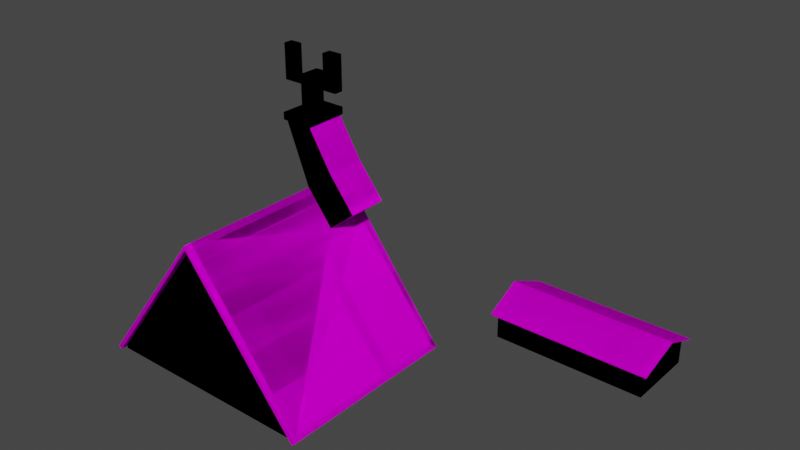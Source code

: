 # Source: House4.blend  (saved by Blender 3.2.14; exported with 4.5.12 LTS)
import bpy
from mathutils import Matrix  # noqa: F401  (used for matrix-valued properties, if any)

bpy.ops.wm.read_factory_settings(use_empty=True)
scene = bpy.context.scene
scene.name = 'Scene'

# ---- collections
col_collection = bpy.data.collections.new('Collection'); scene.collection.children.link(col_collection)

# ---- images (referenced by path relative to the original .blend; pixels are not part of the script)
import os
ASSET_DIR = os.environ.get("B2B_ASSET_DIR", "")  # directory of the original .blend (textures are referenced by path, not embedded)
HERE = os.path.dirname(os.path.abspath(__file__))  # packed textures are extracted next to this script under _unpacked/

def load_image(name, relpath, width, height, colorspace="sRGB"):
    """Load a texture the original file referenced (path relative to the .blend, or extracted next to this script)."""
    p = next((c for c in (os.path.join(HERE, relpath), os.path.join(ASSET_DIR, relpath)) if relpath and os.path.exists(c)), "")
    if p:
        img = bpy.data.images.load(p, check_existing=True)
        img.name = name
    else:  # same state as the original file: an image datablock whose file is absent (Cycles renders it pink)
        img = bpy.data.images.new(name, width, height)
        img.source = "FILE"
        img.filepath = "//" + (relpath or name)
    img.colorspace_settings.name = colorspace
    return img
img_house4tex1_png = load_image('house4tex1.png', 'house4tex1.png', 1024, 1024, 'sRGB')
img_house4tex2_png = load_image('house4tex2.png', 'house4tex2.png', 1024, 1024, 'sRGB')

# ---- materials (node trees are filled in below, after node groups)
mat_roof = bpy.data.materials.new('Roof')
mat_roof.alpha_threshold = 0.0
mat_roof.use_transparent_shadow = False
mat_roof.line_color = (0.0, 0.0, 0.0, 1.0)
mat_house_wood = bpy.data.materials.new('House Wood')
mat_house_wood.use_transparent_shadow = False

# ---- material node trees
mat_roof.use_nodes = True; mat_roof.node_tree.nodes.clear()
_N = mat_roof.node_tree.nodes; _L = mat_roof.node_tree.links
n0 = _N.new('ShaderNodeOutputMaterial'); n0.name = 'Material Output'; n0.location = (300, 300)
n1 = _N.new('ShaderNodeBsdfPrincipled'); n1.name = 'Principled BSDF'; n1.location = (10, 300)
n1.distribution = 'GGX'
n1.subsurface_method = 'RANDOM_WALK_SKIN'
n1.inputs[2].default_value = 1.0
n1.inputs[3].default_value = 1.45
n1.inputs[11].default_value = 1.01
n1.inputs[13].default_value = 0.0
n1.inputs[20].default_value = 0.0
n1.inputs[27].default_value = (0.0, 0.0, 0.0, 1.0)
n1.inputs[28].default_value = 1.0
n2 = _N.new('ShaderNodeTexImage'); n2.name = 'Image Texture'; n2.location = (-358, 88)
n2.image = img_house4tex1_png
n2.interpolation = 'Closest'
n3 = _N.new('ShaderNodeMapping'); n3.name = 'Mapping'; n3.location = (-658, 117)
n3.width = 240
n4 = _N.new('ShaderNodeTexCoord'); n4.name = 'Texture Coordinate'; n4.location = (-858, 100)
_L.new(n1.outputs[0], n0.inputs[0])
_L.new(n2.outputs[0], n1.inputs[0])
_L.new(n3.outputs[0], n2.inputs[0])
_L.new(n4.outputs[2], n3.inputs[0])
n0.is_active_output = True
mat_house_wood.use_nodes = True; mat_house_wood.node_tree.nodes.clear()
_N = mat_house_wood.node_tree.nodes; _L = mat_house_wood.node_tree.links
n0 = _N.new('ShaderNodeOutputMaterial'); n0.name = 'Material Output'; n0.location = (300, 300)
n1 = _N.new('ShaderNodeMapping'); n1.name = 'Mapping'; n1.location = (-698, 244)
n1.width = 240
n2 = _N.new('ShaderNodeTexCoord'); n2.name = 'Texture Coordinate'; n2.location = (-898, 227)
n3 = _N.new('ShaderNodeBsdfPrincipled'); n3.name = 'Principled BSDF'; n3.location = (-21, 388)
n3.distribution = 'GGX'
n3.subsurface_method = 'RANDOM_WALK_SKIN'
n3.inputs[2].default_value = 1.0
n3.inputs[3].default_value = 1.45
n3.inputs[11].default_value = 1.01
n3.inputs[13].default_value = 0.0
n3.inputs[20].default_value = 0.0
n3.inputs[27].default_value = (0.0, 0.0, 0.0, 1.0)
n3.inputs[28].default_value = 1.0
n4 = _N.new('ShaderNodeTexImage'); n4.name = 'Image Texture'; n4.location = (-398, 215)
n4.image = img_house4tex2_png
n4.interpolation = 'Closest'
_L.new(n3.outputs[0], n0.inputs[0])
_L.new(n4.outputs[0], n3.inputs[0])
_L.new(n1.outputs[0], n4.inputs[0])
_L.new(n2.outputs[2], n1.inputs[0])
n0.is_active_output = True

# ---- world
world_world = bpy.data.worlds.new('World'); scene.world = world_world
world_world.use_nodes = True; world_world.node_tree.nodes.clear()
_N = world_world.node_tree.nodes; _L = world_world.node_tree.links
n0 = _N.new('ShaderNodeOutputWorld'); n0.name = 'World Output'; n0.location = (300, 300)
n1 = _N.new('ShaderNodeBackground'); n1.name = 'Background'; n1.location = (10, 300)
n1.inputs[0].default_value = (0.05088, 0.05088, 0.05088, 1.0)
_L.new(n1.outputs[0], n0.inputs[0])
n0.is_active_output = True
world_world.color = (0.05088, 0.05088, 0.05088)
world_world.use_sun_shadow = False
world_world.sun_shadow_jitter_overblur = 0.0

# ---- meshes
me_cube = bpy.data.meshes.new('Cube')
me_cube.from_pydata([(17.61, 9.47, -6.896), (17.61, 9.47, -8.785), (17.61, 4.363, -6.896), (17.61, 4.363, -8.785), (6.579, 9.47, -6.896), (6.579, 9.47, -8.785), (6.579, 4.363, -6.896), (6.579, 4.363, -8.785), (6.579, 4.323, -6.805), (17.61, 6.917, -5.801), (6.579, 6.917, -5.801), (17.61, 4.323, -6.805), (17.61, 6.917, -5.701), (6.579, 6.917, -5.701), (6.579, 9.51, -6.805), (17.61, 9.51, -6.805), (18.11, 6.917, -5.701), (17.97, 3.998, -6.944), (17.97, 4.038, -7.036), (6.225, 4.038, -7.036), (18.11, 6.917, -5.801), (6.079, 6.917, -5.801), (6.225, 9.795, -7.036), (17.97, 9.795, -7.036), (6.225, 3.998, -6.944), (17.97, 9.835, -6.944), (6.079, 6.917, -5.701), (6.225, 9.835, -6.944), (11.1, 7.917, -8.861), (13.1, 7.917, -8.861), (13.1, 5.917, -8.861), (11.1, 5.917, -8.861), (-11.76, -12.74, -8.505), (-11.76, 0.109, -8.505), (3.884, -12.74, -8.505), (3.884, 0.109, -8.505), (-3.937, 0.109, -8.505), (-3.937, 0.109, 1.612), (-3.937, -12.74, -8.505), (-3.937, -12.74, 1.612), (-12.0, -12.74, -8.322), (-12.0, 0.109, -8.322), (-2.065, -2.738, -0.4652), (-2.065, 0.109, -0.4652), (-3.937, 0.109, 1.912), (-3.937, -2.738, 1.912), (-11.97, 0.4626, -8.785), (-11.97, -13.09, -8.785), (-3.937, 0.609, 1.612), (4.1, 0.4626, -8.785), (4.1, -13.09, -8.785), (-3.937, -13.24, 1.612), (-3.937, 0.609, 1.912), (-12.21, 0.4616, -8.602), (-12.21, -13.09, -8.602), (4.338, 0.4616, -8.602), (4.338, -13.09, -8.602), (-3.937, -13.24, 1.912), (-3.937, 0.109, 1.912), (4.121, 0.109, -8.322), (4.121, -12.74, -8.322), (-3.937, -12.74, 1.912), (-1.97, 0.109, 3.461), (-0.09841, 0.109, 1.083), (-0.09841, -2.738, 1.083), (-1.97, -2.738, 3.461), (-5.638, 0.109, 6.241), (-5.638, -2.738, 6.241), (-3.671, 0.109, 6.241), (-3.671, -2.738, 6.241), (-4.938, -0.591, 6.754), (-4.938, -2.038, 6.754), (-4.371, -0.591, 6.754), (-4.371, -2.038, 6.754), (-5.78, 0.2505, 6.241), (-5.78, -2.88, 6.241), (-3.53, 0.2505, 6.241), (-3.53, -2.88, 6.241), (-5.78, 0.2505, 6.754), (-5.78, -2.88, 6.754), (-3.53, 0.2505, 6.754), (-3.53, -2.88, 6.754), (-5.638, 0.109, 6.754), (-5.638, -2.738, 6.754), (-3.671, 0.109, 6.754), (-3.671, -2.738, 6.754), (-4.938, -0.591, 9.277), (-4.938, -2.038, 9.277), (-4.371, -0.591, 9.277), (-4.371, -2.038, 9.277), (-4.371, -2.038, 8.016), (-4.938, -2.038, 8.016), (-4.938, -0.591, 8.016), (-4.371, -0.591, 8.016), (-4.938, -0.991, 8.416), (-4.938, -1.638, 8.416), (-4.938, -1.638, 8.877), (-4.938, -0.991, 8.877), (-6.686, -1.638, 8.416), (-6.686, -0.991, 8.416), (-6.686, -0.991, 8.877), (-6.686, -1.638, 8.877), (-5.812, -0.991, 8.877), (-5.812, -1.638, 8.877), (-5.812, -0.991, 8.416), (-5.812, -1.638, 8.416), (-6.686, -0.991, 10.88), (-6.686, -1.638, 10.88), (-5.812, -0.991, 10.88), (-5.812, -1.638, 10.88), (-4.371, -1.638, 8.416), (-4.371, -0.991, 8.416), (-4.371, -0.991, 8.877), (-4.371, -1.638, 8.877), (-2.371, -0.991, 8.416), (-2.371, -1.638, 8.416), (-2.371, -1.638, 8.877), (-2.371, -0.991, 8.877), (-3.371, -1.638, 8.877), (-3.371, -0.991, 8.877), (-3.371, -1.638, 8.416), (-3.371, -0.991, 8.416), (-2.371, -0.991, 10.88), (-2.371, -1.638, 10.88), (-3.371, -1.638, 10.88), (-3.371, -0.991, 10.88), (-7.684, 0.109, -8.505), (-3.937, 0.109, -1.158), (-0.19, 0.109, -8.505), (-3.937, 0.109, -8.505), (-11.76, 0.109, -8.785), (-11.76, -12.74, -8.785), (-3.937, 0.109, -8.785), (3.884, -12.74, -8.785), (3.884, 0.109, -8.785), (-3.937, -12.74, -8.785), (6.579, 7.532, -8.185), (6.579, 7.532, -7.292), (6.579, 8.164, -7.292), (6.579, 8.164, -8.185), (5.794, 7.176, -8.185), (5.794, 7.176, -7.292), (6.602, 7.479, -8.185), (6.602, 7.479, -7.292), (5.818, 7.123, -8.185), (5.818, 7.123, -7.292), (-4.711, 0.109, 3.881), (-2.744, 0.109, 4.725), (-2.744, -2.738, 4.725), (-4.711, -2.738, 3.881), (17.61, 9.47, -6.896), (17.61, 9.47, -8.785), (17.61, 4.363, -6.896), (17.61, 4.363, -8.785), (6.579, 9.47, -6.896), (6.579, 9.47, -8.785), (6.579, 4.363, -6.896), (6.579, 4.363, -8.785), (6.579, 4.323, -6.805), (17.61, 6.917, -5.801), (6.579, 6.917, -5.801), (17.61, 4.323, -6.805), (17.61, 6.917, -5.701), (6.579, 6.917, -5.701), (6.579, 9.51, -6.805), (17.61, 9.51, -6.805), (18.11, 6.917, -5.701), (17.97, 3.998, -6.944), (17.97, 4.038, -7.036), (6.225, 4.038, -7.036), (18.11, 6.917, -5.801), (6.079, 6.917, -5.801), (6.225, 9.795, -7.036), (17.97, 9.795, -7.036), (6.225, 3.998, -6.944), (17.97, 9.835, -6.944), (6.079, 6.917, -5.701), (6.225, 9.835, -6.944), (11.1, 7.917, -8.861), (13.1, 7.917, -8.861), (13.1, 5.917, -8.861), (11.1, 5.917, -8.861), (-11.76, -12.74, -8.505), (-11.76, 0.109, -8.505), (3.884, -12.74, -8.505), (3.884, 0.109, -8.505), (-3.937, 0.109, -8.505), (-3.937, 0.109, 1.612), (-3.937, -12.74, -8.505), (-3.937, -12.74, 1.612), (-12.0, -12.74, -8.322), (-12.0, 0.109, -8.322), (-2.065, -2.738, -0.4652), (-2.065, 0.109, -0.4652), (-3.937, 0.109, 1.912), (-3.937, -2.738, 1.912), (-11.97, 0.4626, -8.785), (-11.97, -13.09, -8.785), (-3.937, 0.609, 1.612), (4.1, 0.4626, -8.785), (4.1, -13.09, -8.785), (-3.937, -13.24, 1.612), (-3.937, 0.609, 1.912), (-12.21, 0.4616, -8.602), (-12.21, -13.09, -8.602), (4.338, 0.4616, -8.602), (4.338, -13.09, -8.602), (-3.937, -13.24, 1.912), (-3.937, 0.109, 1.912), (4.121, 0.109, -8.322), (4.121, -12.74, -8.322), (-3.937, -12.74, 1.912), (-1.97, 0.109, 3.461), (-0.09841, 0.109, 1.083), (-0.09841, -2.738, 1.083), (-1.97, -2.738, 3.461), (-5.638, 0.109, 6.241), (-5.638, -2.738, 6.241), (-3.671, 0.109, 6.241), (-3.671, -2.738, 6.241), (-4.938, -0.591, 6.754), (-4.938, -2.038, 6.754), (-4.371, -0.591, 6.754), (-4.371, -2.038, 6.754), (-5.78, 0.2505, 6.241), (-5.78, -2.88, 6.241), (-3.53, 0.2505, 6.241), (-3.53, -2.88, 6.241), (-5.78, 0.2505, 6.754), (-5.78, -2.88, 6.754), (-3.53, 0.2505, 6.754), (-3.53, -2.88, 6.754), (-5.638, 0.109, 6.754), (-5.638, -2.738, 6.754), (-3.671, 0.109, 6.754), (-3.671, -2.738, 6.754), (-4.938, -0.591, 9.277), (-4.938, -2.038, 9.277), (-4.371, -0.591, 9.277), (-4.371, -2.038, 9.277), (-4.371, -2.038, 8.016), (-4.938, -2.038, 8.016), (-4.938, -0.591, 8.016), (-4.371, -0.591, 8.016), (-4.938, -0.991, 8.416), (-4.938, -1.638, 8.416), (-4.938, -1.638, 8.877), (-4.938, -0.991, 8.877), (-6.686, -1.638, 8.416), (-6.686, -0.991, 8.416), (-6.686, -0.991, 8.877), (-6.686, -1.638, 8.877), (-5.812, -0.991, 8.877), (-5.812, -1.638, 8.877), (-5.812, -0.991, 8.416), (-5.812, -1.638, 8.416), (-6.686, -0.991, 10.88), (-6.686, -1.638, 10.88), (-5.812, -0.991, 10.88), (-5.812, -1.638, 10.88), (-4.371, -1.638, 8.416), (-4.371, -0.991, 8.416), (-4.371, -0.991, 8.877), (-4.371, -1.638, 8.877), (-2.371, -0.991, 8.416), (-2.371, -1.638, 8.416), (-2.371, -1.638, 8.877), (-2.371, -0.991, 8.877), (-3.371, -1.638, 8.877), (-3.371, -0.991, 8.877), (-3.371, -1.638, 8.416), (-3.371, -0.991, 8.416), (-2.371, -0.991, 10.88), (-2.371, -1.638, 10.88), (-3.371, -1.638, 10.88), (-3.371, -0.991, 10.88), (-7.684, 0.109, -8.505), (-3.937, 0.109, -1.158), (-0.19, 0.109, -8.505), (-3.937, 0.109, -8.505), (-11.76, 0.109, -8.785), (-11.76, -12.74, -8.785), (-3.937, 0.109, -8.785), (3.884, -12.74, -8.785), (3.884, 0.109, -8.785), (-3.937, -12.74, -8.785), (6.579, 7.532, -8.185), (6.579, 7.532, -7.292), (6.579, 8.164, -7.292), (6.579, 8.164, -8.185), (5.794, 7.176, -8.185), (5.794, 7.176, -7.292), (6.602, 7.479, -8.185), (6.602, 7.479, -7.292), (5.818, 7.123, -8.185), (5.818, 7.123, -7.292), (-4.711, 0.109, 3.881), (-2.744, 0.109, 4.725), (-2.744, -2.738, 4.725), (-4.711, -2.738, 3.881)], [], [(8, 13, 26, 24), (3, 2, 6, 7), (5, 1, 3, 7), (12, 13, 8, 11), (136, 137, 143, 142), (5, 4, 0, 1), (9, 0, 23, 20), (15, 14, 13, 12), (6, 2, 18, 19), (15, 12, 16, 25), (1, 0, 9, 2, 3), (4, 10, 21, 22), (14, 15, 25, 27), (22, 21, 26, 27), (21, 19, 24, 26), (18, 20, 16, 17), (20, 23, 25, 16), (23, 22, 27, 25), (19, 18, 17, 24), (0, 4, 22, 23), (13, 14, 27, 26), (12, 11, 17, 16), (2, 9, 20, 18), (10, 6, 19, 21), (11, 8, 24, 17), (31, 30, 29, 28), (58, 59, 55, 52), (38, 39, 32), (35, 34, 133, 134), (32, 33, 130, 131), (34, 39, 38), (41, 58, 52, 53), (42, 43, 63, 64), (40, 41, 53, 54), (37, 33, 46, 48), (33, 32, 47, 46), (61, 40, 54, 57), (46, 47, 54, 53), (49, 48, 52, 55), (51, 50, 56, 57), (48, 46, 53, 52), (47, 51, 57, 54), (50, 49, 55, 56), (32, 39, 51, 47), (60, 61, 57, 56), (35, 37, 48, 49), (39, 34, 50, 51), (59, 60, 56, 55), (34, 35, 49, 50), (44, 43, 59, 58), (43, 42, 60, 59), (42, 45, 61, 60), (45, 44, 58, 61), (62, 65, 64, 63), (45, 42, 64, 65), (43, 44, 62, 63), (147, 146, 66, 68), (84, 85, 81, 80), (148, 147, 68, 69), (146, 149, 67, 66), (149, 148, 69, 67), (91, 90, 89, 87), (66, 67, 75, 74), (82, 84, 80, 78), (67, 69, 77, 75), (76, 74, 78, 80), (77, 76, 80, 81), (75, 77, 81, 79), (74, 75, 79, 78), (68, 66, 74, 76), (69, 68, 76, 77), (85, 83, 79, 81), (83, 82, 78, 79), (71, 70, 82, 83), (72, 73, 85, 84), (73, 71, 83, 85), (70, 72, 84, 82), (86, 87, 89, 88), (101, 103, 109, 107), (93, 92, 86, 88), (118, 116, 123, 124), (73, 72, 93, 90), (72, 70, 92, 93), (70, 71, 91, 92), (71, 73, 90, 91), (92, 91, 95, 94), (91, 87, 96, 95), (87, 86, 97, 96), (86, 92, 94, 97), (99, 98, 101, 100), (102, 104, 99, 100), (105, 103, 101, 98), (104, 105, 98, 99), (94, 95, 105, 104), (95, 96, 103, 105), (97, 94, 104, 102), (96, 97, 102, 103), (109, 108, 106, 107), (100, 101, 107, 106), (102, 100, 106, 108), (103, 102, 108, 109), (90, 93, 111, 110), (93, 88, 112, 111), (88, 89, 113, 112), (89, 90, 110, 113), (115, 114, 117, 116), (118, 120, 115, 116), (121, 119, 117, 114), (120, 121, 114, 115), (110, 111, 121, 120), (111, 112, 119, 121), (113, 110, 120, 118), (112, 113, 118, 119), (125, 124, 123, 122), (119, 118, 124, 125), (117, 119, 125, 122), (116, 117, 122, 123), (61, 58, 41, 40), (132, 134, 133, 135), (33, 37, 127, 126), (37, 35, 128, 127), (35, 36, 129, 128), (36, 33, 126, 129), (130, 132, 135, 131), (33, 36, 132, 130), (38, 32, 131, 135), (36, 35, 134, 132), (34, 38, 135, 133), (7, 6, 137, 136), (4, 5, 139, 138), (5, 7, 136, 139), (10, 4, 138, 137, 6), (142, 143, 145, 144), (140, 136, 142, 144), (137, 141, 145, 143), (141, 140, 144, 145), (136, 140, 141, 137), (45, 65, 148, 149), (44, 45, 149, 146), (65, 62, 147, 148), (62, 44, 146, 147), (158, 174, 176, 163), (153, 157, 156, 152), (155, 157, 153, 151), (162, 161, 158, 163), (286, 292, 293, 287), (155, 151, 150, 154), (159, 170, 173, 150), (165, 162, 163, 164), (156, 169, 168, 152), (165, 175, 166, 162), (151, 153, 152, 159, 150), (154, 172, 171, 160), (164, 177, 175, 165), (172, 177, 176, 171), (171, 176, 174, 169), (168, 167, 166, 170), (170, 166, 175, 173), (173, 175, 177, 172), (169, 174, 167, 168), (150, 173, 172, 154), (163, 176, 177, 164), (162, 166, 167, 161), (152, 168, 170, 159), (160, 171, 169, 156), (161, 167, 174, 158), (181, 178, 179, 180), (208, 202, 205, 209), (188, 182, 189), (185, 284, 283, 184), (182, 281, 280, 183), (184, 188, 189), (191, 203, 202, 208), (192, 214, 213, 193), (190, 204, 203, 191), (187, 198, 196, 183), (183, 196, 197, 182), (211, 207, 204, 190), (196, 203, 204, 197), (199, 205, 202, 198), (201, 207, 206, 200), (198, 202, 203, 196), (197, 204, 207, 201), (200, 206, 205, 199), (182, 197, 201, 189), (210, 206, 207, 211), (185, 199, 198, 187), (189, 201, 200, 184), (209, 205, 206, 210), (184, 200, 199, 185), (194, 208, 209, 193), (193, 209, 210, 192), (192, 210, 211, 195), (195, 211, 208, 194), (212, 213, 214, 215), (195, 215, 214, 192), (193, 213, 212, 194), (297, 218, 216, 296), (234, 230, 231, 235), (298, 219, 218, 297), (296, 216, 217, 299), (299, 217, 219, 298), (241, 237, 239, 240), (216, 224, 225, 217), (232, 228, 230, 234), (217, 225, 227, 219), (226, 230, 228, 224), (227, 231, 230, 226), (225, 229, 231, 227), (224, 228, 229, 225), (218, 226, 224, 216), (219, 227, 226, 218), (235, 231, 229, 233), (233, 229, 228, 232), (221, 233, 232, 220), (222, 234, 235, 223), (223, 235, 233, 221), (220, 232, 234, 222), (236, 238, 239, 237), (251, 257, 259, 253), (243, 238, 236, 242), (268, 274, 273, 266), (223, 240, 243, 222), (222, 243, 242, 220), (220, 242, 241, 221), (221, 241, 240, 223), (242, 244, 245, 241), (241, 245, 246, 237), (237, 246, 247, 236), (236, 247, 244, 242), (249, 250, 251, 248), (252, 250, 249, 254), (255, 248, 251, 253), (254, 249, 248, 255), (244, 254, 255, 245), (245, 255, 253, 246), (247, 252, 254, 244), (246, 253, 252, 247), (259, 257, 256, 258), (250, 256, 257, 251), (252, 258, 256, 250), (253, 259, 258, 252), (240, 260, 261, 243), (243, 261, 262, 238), (238, 262, 263, 239), (239, 263, 260, 240), (265, 266, 267, 264), (268, 266, 265, 270), (271, 264, 267, 269), (270, 265, 264, 271), (260, 270, 271, 261), (261, 271, 269, 262), (263, 268, 270, 260), (262, 269, 268, 263), (275, 272, 273, 274), (269, 275, 274, 268), (267, 272, 275, 269), (266, 273, 272, 267), (211, 190, 191, 208), (282, 285, 283, 284), (183, 276, 277, 187), (187, 277, 278, 185), (185, 278, 279, 186), (186, 279, 276, 183), (280, 281, 285, 282), (183, 280, 282, 186), (188, 285, 281, 182), (186, 282, 284, 185), (184, 283, 285, 188), (157, 286, 287, 156), (154, 288, 289, 155), (155, 289, 286, 157), (160, 156, 287, 288, 154), (292, 294, 295, 293), (290, 294, 292, 286), (287, 293, 295, 291), (291, 295, 294, 290), (286, 287, 291, 290), (195, 299, 298, 215), (194, 296, 299, 195), (215, 298, 297, 212), (212, 297, 296, 194)])
me_cube.polygons.foreach_set('material_index', [0, 1, 1, 0, 0, 1, 0, 0, 0, 0, 1, 0, 0, 0, 0, 0, 0, 0, 0, 0, 0, 0, 0, 0, 0, 1, 0, 1, 0, 0, 1, 0, 0, 0, 0, 0, 0, 0, 0, 0, 0, 0, 0, 0, 0, 0, 0, 0, 0, 0, 0, 0, 0, 0, 0, 0, 1, 1, 1, 1, 1, 1, 1, 1, 1, 1, 1, 1, 1, 1, 1, 1, 1, 1, 1, 1, 1, 1, 1, 1, 1, 1, 1, 1, 1, 1, 1, 1, 1, 1, 1, 1, 1, 1, 1, 1, 1, 1, 1, 1, 1, 1, 1, 1, 1, 1, 1, 1, 1, 1, 1, 1, 1, 1, 1, 1, 1, 0, 1, 1, 1, 0, 0, 1, 0, 0, 0, 0, 1, 1, 1, 1, 0, 0, 1, 1, 1, 0, 0, 0, 0, 0, 1, 1, 0, 0, 1, 0, 0, 0, 0, 1, 0, 0, 0, 0, 0, 0, 0, 0, 0, 0, 0, 0, 0, 0, 1, 0, 1, 0, 0, 1, 0, 0, 0, 0, 0, 0, 0, 0, 0, 0, 0, 0, 0, 0, 0, 0, 0, 0, 0, 0, 0, 0, 0, 0, 0, 1, 1, 1, 1, 1, 1, 1, 1, 1, 1, 1, 1, 1, 1, 1, 1, 1, 1, 1, 1, 1, 1, 1, 1, 1, 1, 1, 1, 1, 1, 1, 1, 1, 1, 1, 1, 1, 1, 1, 1, 1, 1, 1, 1, 1, 1, 1, 1, 1, 1, 1, 1, 1, 1, 1, 1, 1, 1, 1, 1, 1, 0, 1, 1, 1, 0, 0, 1, 0, 0, 0, 0, 1, 1, 1, 1, 0, 0, 1, 1, 1, 0, 0, 0, 0])
_uv = me_cube.uv_layers.new(name='UVMap')
_uv.uv.foreach_set('vector', [2.343, -0.7045, 2.333, -1.242, 2.373, -1.246, 2.373, -0.6402, -1.868, -6.992, -1.366, -6.992, -1.366, -0.1384, -1.868, -0.1384, -0.4737, -3.348, 2.464, -3.348, 2.464, -0.1752, -0.4737, -0.1752, 2.097, 0.07885, 2.097, 2.185, 1.866, 2.185, 1.866, 0.07885, 0.05925, 2.144, -0.01382, 2.144, -0.01382, 2.133, 0.05925, 2.133, 3.017, -3.287, 3.017, -4.461, 5.954, -4.461, 5.954, -3.287, 2.38, -0.6598, 2.391, -1.19, 2.421, -1.254, 2.421, -0.6553, 2.334, 0.07885, 2.334, 2.185, 2.104, 2.185, 2.104, 0.07885, 2.992, 2.253, 2.992, 0.1463, 3.021, 0.07885, 3.021, 2.32, 2.343, -1.318, 2.333, -1.855, 2.373, -1.86, 2.373, -1.253, -1.291, -3.348, -0.7881, -3.348, -0.4966, -1.761, -0.7881, -0.1752, -1.291, -0.1752, 2.391, -1.325, 2.38, -1.855, 2.421, -1.86, 2.421, -1.261, 2.884, 2.253, 2.884, 0.1463, 2.913, 0.07885, 2.913, 2.32, 1.147, 1.206, 1.148, 0.6074, 1.155, 0.5999, 1.155, 1.206, 2.481, -0.3443, 2.481, -0.9429, 2.489, -0.943, 2.489, -0.3368, 1.147, 1.819, 1.148, 1.221, 1.155, 1.213, 1.155, 1.819, 2.466, -0.3443, 2.465, -0.9429, 2.474, -0.943, 2.474, -0.3368, 2.325, -1.86, 2.325, -0.2938, 2.314, -0.2937, 2.314, -1.859, 2.307, -1.86, 2.307, -0.2938, 2.295, -0.2937, 2.295, -1.859, 2.956, 2.253, 2.956, 0.1463, 2.985, 0.07885, 2.985, 2.32, -0.2048, 2.408, -0.4353, 2.408, -0.4643, 2.341, -0.2048, 2.313, 2.373, -0.6331, 2.373, -0.09516, 2.345, -0.02761, 2.333, -0.6331, -2.13, 2.342, -1.903, 2.342, -1.903, 2.437, -2.159, 2.409, 2.421, -0.6331, 2.421, -0.1027, 2.392, -0.0352, 2.38, -0.6331, 2.92, 2.253, 2.92, 0.1463, 2.949, 0.07885, 2.949, 2.32, -0.2048, 2.306, -0.3684, 2.306, -0.3684, 1.924, -0.2048, 1.924, 2.478, 0.07885, 2.478, 2.565, 2.449, 2.633, 2.437, 0.07885, 1.964, -1.86, 1.964, 0.07181, 1.325, -1.86, -2.159, 2.16, -1.108, 2.16, -1.108, 2.214, -2.159, 2.214, -1.108, 2.153, -2.159, 2.153, -2.159, 2.1, -1.108, 2.1, 1.318, -1.86, 1.318, 0.5816, 0.8113, -0.9465, 2.353, 2.566, 2.341, 0.0799, 2.382, 0.07885, 2.382, 2.633, -0.6418, 2.402, -0.8747, 2.402, -0.8747, 1.924, -0.6418, 1.924, 2.677, 2.599, 2.677, 0.1461, 2.706, 0.07885, 2.706, 2.666, 1.14, 2.262, 0.09386, 2.262, 0.06493, 2.195, 1.14, 2.167, 2.785, 2.599, 2.785, 0.1463, 2.814, 0.07885, 2.814, 2.666, 2.526, 0.07885, 2.526, 2.565, 2.497, 2.633, 2.485, 0.07885, 2.845, 0.07885, 2.845, 2.666, 2.821, 2.666, 2.821, 0.07904, 3.058, 2.529, 3.064, 0.1322, 3.082, 0.07885, 3.082, 2.53, 3.125, 2.481, 3.119, 0.07933, 3.143, 0.07885, 3.143, 2.524, 3.094, 2.481, 3.089, 0.07933, 3.112, 0.07885, 3.112, 2.524, 3.028, 2.529, 3.033, 0.1322, 3.051, 0.07885, 3.051, 2.53, 2.877, 0.07885, 2.877, 2.666, 2.852, 2.666, 2.852, 0.07904, 2.593, 2.521, 2.581, 0.07991, 2.622, 0.07885, 2.622, 2.588, 2.43, 0.1465, 2.43, 2.633, 2.389, 2.633, 2.401, 0.07885, 2.67, 0.1463, 2.67, 2.587, 2.629, 2.587, 2.641, 0.07885, 2.574, 0.07885, 2.574, 2.52, 2.545, 2.587, 2.533, 0.07885, 2.713, 2.599, 2.713, 0.1461, 2.742, 0.07885, 2.742, 2.666, 2.749, 2.599, 2.749, 0.1463, 2.778, 0.07885, 2.778, 2.666, -0.02374, 0.5809, -0.02373, 0.5789, -0.02372, 0.5769, -0.02372, 0.5809, 0.2882, 1.241, 0.2882, 0.9079, 0.7268, -0.2618, 0.7268, 1.241, -0.1507, 0.09214, -0.1507, -0.2618, 0.2879, -0.2618, 0.2879, 1.262, 3.159, 1.321, 3.159, 2.563, 3.15, 2.563, 3.159, 0.07885, 0.895, 1.582, 0.895, 2.125, 0.6474, 2.125, 0.6474, 1.582, 1.14, 1.582, 1.14, 2.16, 0.9353, 2.16, 0.9353, 1.582, -1.087, 2.502, -1.087, 1.924, -0.8817, 1.924, -0.8817, 2.502, 1.993, -0.5481, 2.168, -0.5608, 2.168, -0.07677, 2.018, -0.2141, 2.447, -0.3725, 2.447, -0.916, 2.458, -0.943, 2.458, -0.3455, 0.5191, 1.582, 0.5191, 2.125, 0.3737, 2.125, 0.3737, 1.582, 0.1593, 2.125, 0.1593, 1.582, 0.3667, 1.582, 0.3667, 2.125, 2.168, -1.376, 1.993, -1.388, 2.018, -1.722, 2.168, -1.86, 2.277, -1.068, 2.231, -1.068, 2.231, -1.309, 2.277, -1.309, -0.1977, 2.495, -0.1977, 1.951, -0.1862, 1.924, -0.1862, 2.521, -0.4736, 2.319, -0.4736, 2.694, -0.4852, 2.721, -0.4852, 2.292, 0.9282, 1.609, 0.9282, 1.984, 0.9167, 2.011, 0.9167, 1.582, -1.896, 2.342, -1.712, 2.342, -1.712, 2.44, -1.896, 2.44, 0.9679, 2.367, 0.7118, 2.367, 0.7118, 2.269, 0.9679, 2.269, -1.521, 2.44, -1.705, 2.44, -1.705, 2.342, -1.521, 2.342, 2.239, -0.334, 2.239, -0.9315, 2.281, -0.9315, 2.281, -0.334, -1.107, 2.623, -1.107, 2.248, -1.096, 2.221, -1.096, 2.65, 2.477, -1.521, 2.477, -0.977, 2.465, -0.95, 2.465, -1.548, -0.5038, 2.694, -0.5038, 2.319, -0.4922, 2.292, -0.4922, 2.721, 2.447, -0.977, 2.447, -1.521, 2.458, -1.548, 2.458, -0.95, 2.232, -0.7439, 2.232, -0.4676, 2.175, -0.334, 2.175, -0.8775, 2.288, -1.726, 2.288, -1.45, 2.231, -1.316, 2.231, -1.86, -1.231, 2.463, -1.231, 2.354, -1.174, 2.221, -1.174, 2.596, 2.225, 2.434, 2.225, 2.326, 2.283, 2.192, 2.283, 2.568, -0.6347, 2.568, -0.6347, 2.292, -0.5884, 2.292, -0.5884, 2.568, -1.239, 2.221, -1.239, 2.388, -1.402, 2.388, -1.402, 2.221, 0.8917, 2.615, 0.8453, 2.615, 0.8453, 2.374, 0.8917, 2.374, 2.256, 0.05482, 2.175, 0.05482, 2.175, -0.327, 2.256, -0.327, 2.14, 2.192, 2.14, 2.468, 2.037, 2.468, 2.037, 2.192, 0.8383, 2.615, 0.7919, 2.615, 0.7919, 2.374, 0.8383, 2.374, -1.409, 2.221, -1.409, 2.497, -1.512, 2.497, -1.512, 2.221, 2.31, 0.05482, 2.263, 0.05482, 2.263, -0.1859, 2.31, -0.1859, 2.322, 2.192, 2.322, 2.468, 2.29, 2.392, 2.29, 2.269, 0.669, 2.39, 0.669, 2.631, 0.6362, 2.554, 0.6362, 2.466, -0.02221, 1.84, -0.02221, 2.116, -0.05493, 2.04, -0.05493, 1.916, 1.866, 2.631, 1.866, 2.39, 1.899, 2.467, 1.899, 2.555, -0.697, 2.532, -0.697, 2.409, -0.6593, 2.409, -0.6593, 2.532, -0.4643, 2.503, -0.4643, 2.415, -0.3928, 2.415, -0.3928, 2.503, -0.3072, 2.503, -0.3072, 2.415, -0.2358, 2.415, -0.2358, 2.503, 0.2426, 2.514, 0.2426, 2.39, 0.3141, 2.39, 0.3141, 2.514, 0.3211, 2.514, 0.3211, 2.39, 0.3926, 2.39, 0.3926, 2.514, -0.3858, 2.503, -0.3858, 2.415, -0.3143, 2.415, -0.3143, 2.503, -1.31, 2.483, -1.31, 2.395, -1.239, 2.395, -1.239, 2.483, 0.3997, 2.514, 0.3997, 2.39, 0.4712, 2.39, 0.4712, 2.514, 0.4782, 2.514, 0.4782, 2.39, 0.5497, 2.39, 0.5497, 2.514, 1.028, 2.651, 0.9749, 2.651, 0.9749, 2.269, 1.028, 2.269, 2.218, 2.574, 2.147, 2.574, 2.147, 2.192, 2.218, 2.192, -1.114, 2.603, -1.167, 2.603, -1.167, 2.221, -1.114, 2.221, 0.9314, 2.374, 0.9314, 2.65, 0.8987, 2.574, 0.8987, 2.45, 0.5965, 2.631, 0.5965, 2.39, 0.6292, 2.466, 0.6292, 2.554, -0.02221, 1.556, -0.02221, 1.833, -0.05493, 1.756, -0.05493, 1.633, 0.5894, 2.39, 0.5894, 2.631, 0.5567, 2.554, 0.5567, 2.466, -2.106, 2.532, -2.159, 2.532, -2.159, 2.444, -2.106, 2.444, -0.704, 2.409, -0.704, 2.497, -0.7858, 2.497, -0.7858, 2.409, 1.988, 2.39, 1.988, 2.478, 1.906, 2.478, 1.906, 2.39, 0.1467, 2.39, 0.1467, 2.514, 0.06493, 2.514, 0.06493, 2.39, 2.053, -0.06973, 2.053, 0.05382, 1.971, 0.05382, 1.971, -0.06973, -1.32, 2.395, -1.32, 2.483, -1.402, 2.483, -1.402, 2.395, -0.7929, 2.409, -0.7929, 2.497, -0.8747, 2.497, -0.8747, 2.409, 2.142, -0.06973, 2.142, 0.05382, 2.06, 0.05382, 2.06, -0.06973, 0.2356, 2.39, 0.2356, 2.514, 0.1538, 2.514, 0.1538, 2.39, 1.088, 2.651, 1.035, 2.651, 1.035, 2.269, 1.088, 2.269, 2.03, 2.192, 2.03, 2.383, 1.866, 2.383, 1.866, 2.192, 1.148, 2.651, 1.095, 2.651, 1.095, 2.269, 1.148, 2.269, -1.365, -1.234, -1.365, -0.03252, -1.887, -0.03252, -1.887, -1.234, -1.108, 0.5999, -1.108, 2.093, -2.159, 2.093, -2.159, 0.5999, 1.859, 0.07885, 1.859, 2.52, 1.72, 2.102, 1.595, 0.5545, 1.588, 0.07885, 1.588, 2.52, 1.325, 2.044, 1.45, 0.4972, -0.02374, 0.588, -0.02301, 0.588, -0.02301, 0.588, -0.02374, 0.588, 2.44, -1.547, 2.44, -0.0352, 2.428, -1.547, 2.44, -1.548, -0.03547, 0.05641, -0.03547, 1.549, -1.087, 1.549, -1.087, 0.05641, 0.7048, 2.383, 0.06493, 2.383, 0.06493, 2.33, 0.7048, 2.33, -2.159, 2.281, -1.519, 2.281, -1.519, 2.335, -2.159, 2.335, -1.519, 2.274, -2.159, 2.274, -2.159, 2.221, -1.519, 2.221, 0.06493, 2.269, 0.7048, 2.269, 0.7048, 2.322, 0.06493, 2.322, 3.64, -4.483, 3.64, -5.657, 4.484, -5.411, 4.484, -4.856, 2.23, -5.273, 2.23, -6.446, 2.578, -6.073, 2.578, -5.519, -4.817, 7.828, -4.817, 4.655, -4.657, 6.624, -4.657, 7.016, 2.994, -4.946, 2.789, -3.287, 2.641, -4.062, 2.62, -4.452, 2.62, -6.436, -0.1352, -6.483, 0.1026, -6.483, 0.1026, -5.948, -0.1352, -5.948, -0.02372, 0.2339, -0.02372, 0.3984, -0.02844, 0.3984, -0.02844, 0.2339, -0.02844, 0.5699, -0.02844, 0.4054, -0.02372, 0.4054, -0.02372, 0.5699, -0.02844, 0.2269, -0.02844, 0.05641, -0.02372, 0.05641, -0.02372, 0.2269, 4.31, -5.68, 4.081, -5.68, 4.081, -6.234, 4.31, -6.234, 2.168, -0.9717, 1.971, -1.11, 1.993, -1.388, 2.168, -1.376, -0.01382, 2.125, -0.01382, 1.582, 0.1593, 1.582, 0.1593, 2.125, 0.6404, 1.582, 0.6404, 2.125, 0.5191, 2.125, 0.5191, 1.582, 1.971, -0.8268, 2.168, -0.9646, 2.168, -0.5608, 1.993, -0.5481, 2.343, -0.7045, 2.373, -0.6402, 2.373, -1.246, 2.333, -1.242, -1.868, -6.992, -1.868, -0.1384, -1.366, -0.1384, -1.366, -6.992, -0.4737, -3.348, -0.4737, -0.1752, 2.464, -0.1752, 2.464, -3.348, 2.097, 0.07885, 1.866, 0.07885, 1.866, 2.185, 2.097, 2.185, 0.05925, 2.144, 0.05925, 2.133, -0.01382, 2.133, -0.01382, 2.144, 3.017, -3.287, 5.954, -3.287, 5.954, -4.461, 3.017, -4.461, 2.38, -0.6598, 2.421, -0.6553, 2.421, -1.254, 2.391, -1.19, 2.334, 0.07885, 2.104, 0.07885, 2.104, 2.185, 2.334, 2.185, 2.992, 2.253, 3.021, 2.32, 3.021, 0.07885, 2.992, 0.1463, 2.343, -1.318, 2.373, -1.253, 2.373, -1.86, 2.333, -1.855, -1.291, -3.348, -1.291, -0.1752, -0.7881, -0.1752, -0.4966, -1.761, -0.7881, -3.348, 2.391, -1.325, 2.421, -1.261, 2.421, -1.86, 2.38, -1.855, 2.884, 2.253, 2.913, 2.32, 2.913, 0.07885, 2.884, 0.1463, 1.147, 1.206, 1.155, 1.206, 1.155, 0.5999, 1.148, 0.6074, 2.481, -0.3443, 2.489, -0.3368, 2.489, -0.943, 2.481, -0.9429, 1.147, 1.819, 1.155, 1.819, 1.155, 1.213, 1.148, 1.221, 2.466, -0.3443, 2.474, -0.3368, 2.474, -0.943, 2.465, -0.9429, 2.325, -1.86, 2.314, -1.859, 2.314, -0.2937, 2.325, -0.2938, 2.307, -1.86, 2.295, -1.859, 2.295, -0.2937, 2.307, -0.2938, 2.956, 2.253, 2.985, 2.32, 2.985, 0.07885, 2.956, 0.1463, -0.2048, 2.408, -0.2048, 2.313, -0.4643, 2.341, -0.4353, 2.408, 2.373, -0.6331, 2.333, -0.6331, 2.345, -0.02761, 2.373, -0.09516, -2.13, 2.342, -2.159, 2.409, -1.903, 2.437, -1.903, 2.342, 2.421, -0.6331, 2.38, -0.6331, 2.392, -0.0352, 2.421, -0.1027, 2.92, 2.253, 2.949, 2.32, 2.949, 0.07885, 2.92, 0.1463, -0.2048, 2.306, -0.2048, 1.924, -0.3684, 1.924, -0.3684, 2.306, 2.478, 0.07885, 2.437, 0.07885, 2.449, 2.633, 2.478, 2.565, 1.964, -1.86, 1.325, -1.86, 1.964, 0.07181, -2.159, 2.16, -2.159, 2.214, -1.108, 2.214, -1.108, 2.16, -1.108, 2.153, -1.108, 2.1, -2.159, 2.1, -2.159, 2.153, 1.318, -1.86, 0.8113, -0.9465, 1.318, 0.5816, 2.353, 2.566, 2.382, 2.633, 2.382, 0.07885, 2.341, 0.0799, -0.6418, 2.402, -0.6418, 1.924, -0.8747, 1.924, -0.8747, 2.402, 2.677, 2.599, 2.706, 2.666, 2.706, 0.07885, 2.677, 0.1461, 1.14, 2.262, 1.14, 2.167, 0.06493, 2.195, 0.09386, 2.262, 2.785, 2.599, 2.814, 2.666, 2.814, 0.07885, 2.785, 0.1463, 2.526, 0.07885, 2.485, 0.07885, 2.497, 2.633, 2.526, 2.565, 2.845, 0.07885, 2.821, 0.07904, 2.821, 2.666, 2.845, 2.666, 3.058, 2.529, 3.082, 2.53, 3.082, 0.07885, 3.064, 0.1322, 3.125, 2.481, 3.143, 2.524, 3.143, 0.07885, 3.119, 0.07933, 3.094, 2.481, 3.112, 2.524, 3.112, 0.07885, 3.089, 0.07933, 3.028, 2.529, 3.051, 2.53, 3.051, 0.07885, 3.033, 0.1322, 2.877, 0.07885, 2.852, 0.07904, 2.852, 2.666, 2.877, 2.666, 2.593, 2.521, 2.622, 2.588, 2.622, 0.07885, 2.581, 0.07991, 2.43, 0.1465, 2.401, 0.07885, 2.389, 2.633, 2.43, 2.633, 2.67, 0.1463, 2.641, 0.07885, 2.629, 2.587, 2.67, 2.587, 2.574, 0.07885, 2.533, 0.07885, 2.545, 2.587, 2.574, 2.52, 2.713, 2.599, 2.742, 2.666, 2.742, 0.07885, 2.713, 0.1461, 2.749, 2.599, 2.778, 2.666, 2.778, 0.07885, 2.749, 0.1463, -0.02374, 0.5809, -0.02372, 0.5809, -0.02372, 0.5769, -0.02373, 0.5789, 0.2882, 1.241, 0.7268, 1.241, 0.7268, -0.2618, 0.2882, 0.9079, -0.1507, 0.09214, 0.2879, 1.262, 0.2879, -0.2618, -0.1507, -0.2618, 3.159, 1.321, 3.159, 0.07885, 3.15, 2.563, 3.159, 2.563, 0.895, 1.582, 0.6474, 1.582, 0.6474, 2.125, 0.895, 2.125, 1.14, 1.582, 0.9353, 1.582, 0.9353, 2.16, 1.14, 2.16, -1.087, 2.502, -0.8817, 2.502, -0.8817, 1.924, -1.087, 1.924, 1.993, -0.5481, 2.018, -0.2141, 2.168, -0.07677, 2.168, -0.5608, 2.447, -0.3725, 2.458, -0.3455, 2.458, -0.943, 2.447, -0.916, 0.5191, 1.582, 0.3737, 1.582, 0.3737, 2.125, 0.5191, 2.125, 0.1593, 2.125, 0.3667, 2.125, 0.3667, 1.582, 0.1593, 1.582, 2.168, -1.376, 2.168, -1.86, 2.018, -1.722, 1.993, -1.388, 2.277, -1.068, 2.277, -1.309, 2.231, -1.309, 2.231, -1.068, -0.1977, 2.495, -0.1862, 2.521, -0.1862, 1.924, -0.1977, 1.951, -0.4736, 2.319, -0.4852, 2.292, -0.4852, 2.721, -0.4736, 2.694, 0.9282, 1.609, 0.9167, 1.582, 0.9167, 2.011, 0.9282, 1.984, -1.896, 2.342, -1.896, 2.44, -1.712, 2.44, -1.712, 2.342, 0.9679, 2.367, 0.9679, 2.269, 0.7118, 2.269, 0.7118, 2.367, -1.521, 2.44, -1.521, 2.342, -1.705, 2.342, -1.705, 2.44, 2.239, -0.334, 2.281, -0.334, 2.281, -0.9315, 2.239, -0.9315, -1.107, 2.623, -1.096, 2.65, -1.096, 2.221, -1.107, 2.248, 2.477, -1.521, 2.465, -1.548, 2.465, -0.95, 2.477, -0.977, -0.5038, 2.694, -0.4922, 2.721, -0.4922, 2.292, -0.5038, 2.319, 2.447, -0.977, 2.458, -0.95, 2.458, -1.548, 2.447, -1.521, 2.232, -0.7439, 2.175, -0.8775, 2.175, -0.334, 2.232, -0.4676, 2.288, -1.726, 2.231, -1.86, 2.231, -1.316, 2.288, -1.45, -1.231, 2.463, -1.174, 2.596, -1.174, 2.221, -1.231, 2.354, 2.225, 2.434, 2.283, 2.568, 2.283, 2.192, 2.225, 2.326, -0.6347, 2.568, -0.5884, 2.568, -0.5884, 2.292, -0.6347, 2.292, -1.239, 2.221, -1.402, 2.221, -1.402, 2.388, -1.239, 2.388, 0.8917, 2.615, 0.8917, 2.374, 0.8453, 2.374, 0.8453, 2.615, 2.256, 0.05482, 2.256, -0.327, 2.175, -0.327, 2.175, 0.05482, 2.14, 2.192, 2.037, 2.192, 2.037, 2.468, 2.14, 2.468, 0.8383, 2.615, 0.8383, 2.374, 0.7919, 2.374, 0.7919, 2.615, -1.409, 2.221, -1.512, 2.221, -1.512, 2.497, -1.409, 2.497, 2.31, 0.05482, 2.31, -0.1859, 2.263, -0.1859, 2.263, 0.05482, 2.322, 2.192, 2.29, 2.269, 2.29, 2.392, 2.322, 2.468, 0.669, 2.39, 0.6362, 2.466, 0.6362, 2.554, 0.669, 2.631, -0.02221, 1.84, -0.05493, 1.916, -0.05493, 2.04, -0.02221, 2.116, 1.866, 2.631, 1.899, 2.555, 1.899, 2.467, 1.866, 2.39, -0.697, 2.532, -0.6593, 2.532, -0.6593, 2.409, -0.697, 2.409, -0.4643, 2.503, -0.3928, 2.503, -0.3928, 2.415, -0.4643, 2.415, -0.3072, 2.503, -0.2358, 2.503, -0.2358, 2.415, -0.3072, 2.415, 0.2426, 2.514, 0.3141, 2.514, 0.3141, 2.39, 0.2426, 2.39, 0.3211, 2.514, 0.3926, 2.514, 0.3926, 2.39, 0.3211, 2.39, -0.3858, 2.503, -0.3143, 2.503, -0.3143, 2.415, -0.3858, 2.415, -1.31, 2.483, -1.239, 2.483, -1.239, 2.395, -1.31, 2.395, 0.3997, 2.514, 0.4712, 2.514, 0.4712, 2.39, 0.3997, 2.39, 0.4782, 2.514, 0.5497, 2.514, 0.5497, 2.39, 0.4782, 2.39, 1.028, 2.651, 1.028, 2.269, 0.9749, 2.269, 0.9749, 2.651, 2.218, 2.574, 2.218, 2.192, 2.147, 2.192, 2.147, 2.574, -1.114, 2.603, -1.114, 2.221, -1.167, 2.221, -1.167, 2.603, 0.9314, 2.374, 0.8987, 2.45, 0.8987, 2.574, 0.9314, 2.65, 0.5965, 2.631, 0.6292, 2.554, 0.6292, 2.466, 0.5965, 2.39, -0.02221, 1.556, -0.05493, 1.633, -0.05493, 1.756, -0.02221, 1.833, 0.5894, 2.39, 0.5567, 2.466, 0.5567, 2.554, 0.5894, 2.631, -2.106, 2.532, -2.106, 2.444, -2.159, 2.444, -2.159, 2.532, -0.704, 2.409, -0.7858, 2.409, -0.7858, 2.497, -0.704, 2.497, 1.988, 2.39, 1.906, 2.39, 1.906, 2.478, 1.988, 2.478, 0.1467, 2.39, 0.06493, 2.39, 0.06493, 2.514, 0.1467, 2.514, 2.053, -0.06973, 1.971, -0.06973, 1.971, 0.05382, 2.053, 0.05382, -1.32, 2.395, -1.402, 2.395, -1.402, 2.483, -1.32, 2.483, -0.7929, 2.409, -0.8747, 2.409, -0.8747, 2.497, -0.7929, 2.497, 2.142, -0.06973, 2.06, -0.06973, 2.06, 0.05382, 2.142, 0.05382, 0.2356, 2.39, 0.1538, 2.39, 0.1538, 2.514, 0.2356, 2.514, 1.088, 2.651, 1.088, 2.269, 1.035, 2.269, 1.035, 2.651, 2.03, 2.192, 1.866, 2.192, 1.866, 2.383, 2.03, 2.383, 1.148, 2.651, 1.148, 2.269, 1.095, 2.269, 1.095, 2.651, -1.365, -1.234, -1.887, -1.234, -1.887, -0.03252, -1.365, -0.03252, -1.108, 0.5999, -2.159, 0.5999, -2.159, 2.093, -1.108, 2.093, 1.859, 0.07885, 1.595, 0.5545, 1.72, 2.102, 1.859, 2.52, 1.588, 0.07885, 1.45, 0.4972, 1.325, 2.044, 1.588, 2.52, -0.02374, 0.588, -0.02374, 0.588, -0.02301, 0.588, -0.02301, 0.588, 2.44, -1.547, 2.44, -1.548, 2.428, -1.547, 2.44, -0.0352, -0.03547, 0.05641, -1.087, 0.05641, -1.087, 1.549, -0.03547, 1.549, 0.7048, 2.383, 0.7048, 2.33, 0.06493, 2.33, 0.06493, 2.383, -2.159, 2.281, -2.159, 2.335, -1.519, 2.335, -1.519, 2.281, -1.519, 2.274, -1.519, 2.221, -2.159, 2.221, -2.159, 2.274, 0.06493, 2.269, 0.06493, 2.322, 0.7048, 2.322, 0.7048, 2.269, 3.64, -4.483, 4.484, -4.856, 4.484, -5.411, 3.64, -5.657, 2.23, -5.273, 2.578, -5.519, 2.578, -6.073, 2.23, -6.446, -4.817, 7.828, -4.657, 7.016, -4.657, 6.624, -4.817, 4.655, 2.994, -4.946, 2.62, -6.436, 2.62, -4.452, 2.641, -4.062, 2.789, -3.287, -0.1352, -6.483, -0.1352, -5.948, 0.1026, -5.948, 0.1026, -6.483, -0.02372, 0.2339, -0.02844, 0.2339, -0.02844, 0.3984, -0.02372, 0.3984, -0.02844, 0.5699, -0.02372, 0.5699, -0.02372, 0.4054, -0.02844, 0.4054, -0.02844, 0.2269, -0.02372, 0.2269, -0.02372, 0.05641, -0.02844, 0.05641, 4.31, -5.68, 4.31, -6.234, 4.081, -6.234, 4.081, -5.68, 2.168, -0.9717, 2.168, -1.376, 1.993, -1.388, 1.971, -1.11, -0.01382, 2.125, 0.1593, 2.125, 0.1593, 1.582, -0.01382, 1.582, 0.6404, 1.582, 0.5191, 1.582, 0.5191, 2.125, 0.6404, 2.125, 1.971, -0.8268, 1.993, -0.5481, 2.168, -0.5608, 2.168, -0.9646])
me_cube.materials.append(mat_roof)
me_cube.materials.append(mat_house_wood)
me_cube.use_mirror_vertex_groups = False
me_cube.update()

# ---- objects
ob_house4 = bpy.data.objects.new('House4', me_cube)

# ---- transforms, parenting, visibility, modifiers, constraints
ob_house4.location = (-1.931e-06, 3.268e-06, -2.309e-06)
ob_house4.lock_rotations_4d = False
ob_house4.empty_display_type = 'ARROWS'
ob_house4.lineart.crease_threshold = 0.0

# ---- collection membership
col_collection.objects.link(ob_house4)

# ---- scene / render settings (as saved in the file)
scene.frame_start = 1; scene.frame_end = 250; scene.frame_set(0)
scene.render.engine = 'BLENDER_EEVEE_NEXT'
scene.cycles.sampling_pattern = 'TABULATED_SOBOL'
scene.cycles.use_light_tree = False
scene.view_settings.view_transform = 'Filmic'
bpy.context.view_layer.update()

# ---- added for rendering (the .blend has no active camera and no usable light): camera, sun
cam_auto = bpy.data.cameras.new('AutoCamera')
cam_auto.lens = 50.0
cam_auto.sensor_width = 36.0
cam_auto.clip_end = 1000.0
ob_auto_camera = bpy.data.objects.new('AutoCamera', cam_auto)
scene.collection.objects.link(ob_auto_camera)
ob_auto_camera.location = (42.6549, -49.3472, 32.7714)
ob_auto_camera.rotation_euler = (1.09748, -7.21219e-08, 0.694738)
scene.camera = ob_auto_camera
light_auto_sun = bpy.data.lights.new('AutoSun', 'SUN')
light_auto_sun.energy = 3.0
light_auto_sun.angle = 0.0523599
ob_auto_sun = bpy.data.objects.new('AutoSun', light_auto_sun)
scene.collection.objects.link(ob_auto_sun)
ob_auto_sun.rotation_euler = (0.872665, 0.174533, 0.523599)
bpy.context.view_layer.update()
